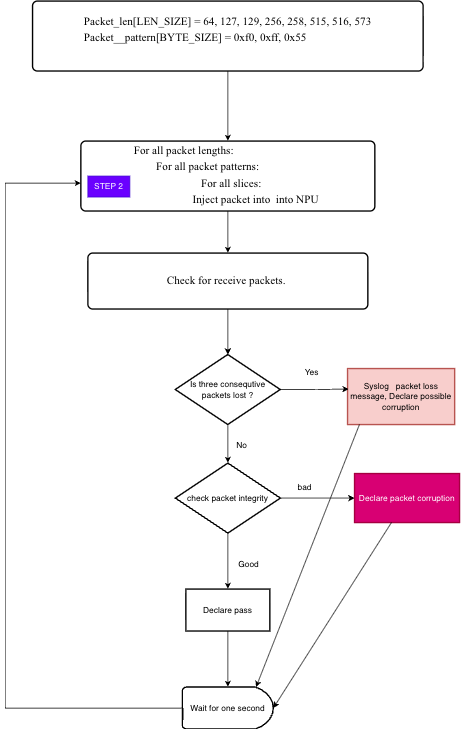

The diagram above was exported from draw.io. Its source (the exported page's mxGraphModel, read from the mxfile embedded in the PNG):
<mxGraphModel dx="1609" dy="1116" grid="1" gridSize="10" guides="1" tooltips="1" connect="1" arrows="1" fold="1" page="1" pageScale="1" pageWidth="850" pageHeight="1100" math="0" shadow="0">
  <root>
    <mxCell id="0" />
    <mxCell id="1" parent="0" />
    <mxCell id="cwewfYX5cZRDCTsOGtuY-1" edge="1" parent="1" source="cwewfYX5cZRDCTsOGtuY-2" style="edgeStyle=orthogonalEdgeStyle;rounded=0;orthogonalLoop=1;jettySize=auto;html=1;" target="cwewfYX5cZRDCTsOGtuY-4" value="">
      <mxGeometry relative="1" as="geometry" />
    </mxCell>
    <mxCell id="cwewfYX5cZRDCTsOGtuY-2" parent="1" style="rounded=1;whiteSpace=wrap;html=1;absoluteArcSize=1;arcSize=14;strokeWidth=2;" value="&lt;p class=&quot;Body&quot; style=&quot;text-align: justify; margin: 0in 0in 3pt; font-size: 12pt; font-family: &amp;quot;Times New Roman&amp;quot;, serif;&quot;&gt;Packet_len[LEN_SIZE] =&amp;nbsp;&lt;span style=&quot;font-size: 12pt; background-color: transparent; color: light-dark(rgb(0, 0, 0), rgb(255, 255, 255));&quot;&gt;64, 127, 129, 256, 258, 515, 516, 573&lt;/span&gt;&lt;/p&gt;&lt;p class=&quot;Body&quot; style=&quot;text-align: justify; margin: 0in 0in 3pt; font-size: 12pt; font-family: &amp;quot;Times New Roman&amp;quot;, serif;&quot;&gt;&lt;span style=&quot;background-color: transparent; color: light-dark(rgb(0, 0, 0), rgb(255, 255, 255)); font-size: 12pt;&quot;&gt;Packet__pattern[BYTE_SIZE] =&amp;nbsp;&lt;/span&gt;&lt;span style=&quot;text-align: start; background-color: transparent; color: light-dark(rgb(0, 0, 0), rgb(255, 255, 255));&quot;&gt;0xf0, 0xff, 0x55&lt;/span&gt;&lt;/p&gt;&lt;div style=&quot;text-align: justify;&quot;&gt;&lt;br&gt;&lt;/div&gt;" vertex="1">
      <mxGeometry height="100" width="558" x="350" y="230" as="geometry" />
    </mxCell>
    <mxCell id="cwewfYX5cZRDCTsOGtuY-3" edge="1" parent="1" source="cwewfYX5cZRDCTsOGtuY-4" style="edgeStyle=orthogonalEdgeStyle;rounded=0;orthogonalLoop=1;jettySize=auto;html=1;" target="cwewfYX5cZRDCTsOGtuY-6" value="">
      <mxGeometry relative="1" as="geometry" />
    </mxCell>
    <mxCell id="cwewfYX5cZRDCTsOGtuY-4" parent="1" style="rounded=1;whiteSpace=wrap;html=1;absoluteArcSize=1;arcSize=14;strokeWidth=2;" value="&lt;p class=&quot;Body&quot; style=&quot;margin: 0in 0in 3pt; font-size: 12pt; font-family: &amp;quot;Times New Roman&amp;quot;, serif; text-align: start;&quot;&gt;For all packet lengths:&lt;/p&gt;&lt;p class=&quot;Body&quot; style=&quot;margin: 0in 0in 3pt; font-size: 12pt; font-family: &amp;quot;Times New Roman&amp;quot;, serif; text-align: start;&quot;&gt;&lt;span style=&quot;white-space: pre;&quot;&gt;&#09;&lt;/span&gt;For all packet patterns:&lt;br&gt;&lt;/p&gt;&lt;p class=&quot;Body&quot; style=&quot;margin: 0in 0in 3pt; font-size: 12pt; font-family: &amp;quot;Times New Roman&amp;quot;, serif; text-align: start;&quot;&gt;&lt;span style=&quot;white-space: pre;&quot;&gt;&#09;&lt;/span&gt;&lt;span style=&quot;white-space: pre;&quot;&gt;&#09;&lt;/span&gt;&lt;span style=&quot;white-space: pre;&quot;&gt;&#09;&lt;/span&gt;For all slices:&lt;/p&gt;&lt;p class=&quot;Body&quot; style=&quot;margin: 0in 0in 3pt; font-size: 12pt; font-family: &amp;quot;Times New Roman&amp;quot;, serif; text-align: start;&quot;&gt;&lt;span style=&quot;font-size: 12pt; background-color: transparent; color: light-dark(rgb(0, 0, 0), rgb(255, 255, 255));&quot;&gt;&amp;nbsp; &amp;nbsp; &amp;nbsp; &amp;nbsp; &amp;nbsp; &amp;nbsp; &amp;nbsp; &amp;nbsp; &amp;nbsp; &amp;nbsp; &amp;nbsp;Inject packet into&amp;nbsp; into NPU&amp;nbsp;&lt;/span&gt;&lt;/p&gt;" vertex="1">
      <mxGeometry height="100" width="420" x="419" y="430" as="geometry" />
    </mxCell>
    <mxCell id="cwewfYX5cZRDCTsOGtuY-5" edge="1" parent="1" source="cwewfYX5cZRDCTsOGtuY-6" style="edgeStyle=orthogonalEdgeStyle;rounded=0;orthogonalLoop=1;jettySize=auto;html=1;entryX=0.5;entryY=0;entryDx=0;entryDy=0;entryPerimeter=0;" target="cwewfYX5cZRDCTsOGtuY-8" value="">
      <mxGeometry relative="1" as="geometry" />
    </mxCell>
    <mxCell id="cwewfYX5cZRDCTsOGtuY-6" parent="1" style="rounded=1;whiteSpace=wrap;html=1;absoluteArcSize=1;arcSize=14;strokeWidth=2;" value="&lt;p class=&quot;Body&quot; style=&quot;margin: 0in 0in 3pt; font-size: 12pt; font-family: &amp;quot;Times New Roman&amp;quot;, serif; text-align: start;&quot;&gt;Check for receive packets.&amp;nbsp;&lt;/p&gt;" vertex="1">
      <mxGeometry height="80" width="400" x="429" y="590" as="geometry" />
    </mxCell>
    <mxCell id="cwewfYX5cZRDCTsOGtuY-7" edge="1" parent="1" source="cwewfYX5cZRDCTsOGtuY-8" style="edgeStyle=orthogonalEdgeStyle;rounded=0;orthogonalLoop=1;jettySize=auto;html=1;" target="cwewfYX5cZRDCTsOGtuY-14">
      <mxGeometry relative="1" as="geometry" />
    </mxCell>
    <mxCell id="cwewfYX5cZRDCTsOGtuY-8" parent="1" style="strokeWidth=2;html=1;shape=mxgraph.flowchart.decision;whiteSpace=wrap;" value="Is three consequtive packets lost ?" vertex="1">
      <mxGeometry height="100" width="150" x="554" y="735" as="geometry" />
    </mxCell>
    <mxCell id="cwewfYX5cZRDCTsOGtuY-10" parent="1" style="whiteSpace=wrap;html=1;strokeWidth=2;fillColor=#f8cecc;strokeColor=#b85450;" value="Syslog&amp;nbsp; &amp;nbsp;packet loss message, Declare possible corruption" vertex="1">
      <mxGeometry height="80" width="153" x="800" y="755" as="geometry" />
    </mxCell>
    <mxCell id="cwewfYX5cZRDCTsOGtuY-11" parent="1" style="text;html=1;whiteSpace=wrap;strokeColor=none;fillColor=none;align=center;verticalAlign=middle;rounded=0;" value="Yes" vertex="1">
      <mxGeometry height="30" width="60" x="719" y="745" as="geometry" />
    </mxCell>
    <mxCell id="cwewfYX5cZRDCTsOGtuY-12" edge="1" parent="1" source="cwewfYX5cZRDCTsOGtuY-14" style="edgeStyle=orthogonalEdgeStyle;rounded=0;orthogonalLoop=1;jettySize=auto;html=1;" target="cwewfYX5cZRDCTsOGtuY-16" value="">
      <mxGeometry relative="1" as="geometry" />
    </mxCell>
    <mxCell id="cwewfYX5cZRDCTsOGtuY-13" edge="1" parent="1" source="cwewfYX5cZRDCTsOGtuY-14" style="edgeStyle=orthogonalEdgeStyle;rounded=0;orthogonalLoop=1;jettySize=auto;html=1;" target="cwewfYX5cZRDCTsOGtuY-18" value="">
      <mxGeometry relative="1" as="geometry" />
    </mxCell>
    <mxCell id="cwewfYX5cZRDCTsOGtuY-14" parent="1" style="strokeWidth=2;html=1;shape=mxgraph.flowchart.decision;whiteSpace=wrap;" value="check packet integrity" vertex="1">
      <mxGeometry height="100" width="150" x="554" y="890" as="geometry" />
    </mxCell>
    <mxCell id="cwewfYX5cZRDCTsOGtuY-15" edge="1" parent="1" source="cwewfYX5cZRDCTsOGtuY-16" style="edgeStyle=orthogonalEdgeStyle;rounded=0;orthogonalLoop=1;jettySize=auto;html=1;" value="">
      <mxGeometry relative="1" as="geometry">
        <mxPoint x="629" y="1210" as="targetPoint" />
      </mxGeometry>
    </mxCell>
    <mxCell id="cwewfYX5cZRDCTsOGtuY-16" parent="1" style="whiteSpace=wrap;html=1;strokeWidth=2;" value="Declare pass" vertex="1">
      <mxGeometry height="60" width="120" x="569" y="1070" as="geometry" />
    </mxCell>
    <mxCell id="cwewfYX5cZRDCTsOGtuY-18" parent="1" style="whiteSpace=wrap;html=1;strokeWidth=2;fillColor=#d80073;strokeColor=#A50040;fontColor=#ffffff;" value="Declare packet corruption" vertex="1">
      <mxGeometry height="70" width="150" x="810" y="905" as="geometry" />
    </mxCell>
    <mxCell id="cwewfYX5cZRDCTsOGtuY-19" parent="1" style="text;html=1;whiteSpace=wrap;strokeColor=none;fillColor=none;align=center;verticalAlign=middle;rounded=0;" value="bad" vertex="1">
      <mxGeometry height="10" width="60" x="709" y="920" as="geometry" />
    </mxCell>
    <mxCell id="cwewfYX5cZRDCTsOGtuY-20" parent="1" style="text;html=1;whiteSpace=wrap;strokeColor=none;fillColor=none;align=center;verticalAlign=middle;rounded=0;" value="No" vertex="1">
      <mxGeometry height="30" width="60" x="619" y="850" as="geometry" />
    </mxCell>
    <mxCell id="cwewfYX5cZRDCTsOGtuY-21" parent="1" style="text;html=1;whiteSpace=wrap;strokeColor=none;fillColor=none;align=center;verticalAlign=middle;rounded=0;" value="Good" vertex="1">
      <mxGeometry height="30" width="60" x="629" y="1020" as="geometry" />
    </mxCell>
    <mxCell id="cwewfYX5cZRDCTsOGtuY-22" edge="1" parent="1" source="cwewfYX5cZRDCTsOGtuY-8" style="edgeStyle=orthogonalEdgeStyle;rounded=0;orthogonalLoop=1;jettySize=auto;html=1;entryX=0.011;entryY=0.364;entryDx=0;entryDy=0;entryPerimeter=0;" target="cwewfYX5cZRDCTsOGtuY-10">
      <mxGeometry relative="1" as="geometry" />
    </mxCell>
    <mxCell id="cwewfYX5cZRDCTsOGtuY-23" parent="1" style="text;html=1;whiteSpace=wrap;strokeColor=#3700CC;fillColor=#6a00ff;align=center;verticalAlign=middle;rounded=0;fontColor=#ffffff;" value="STEP 2" vertex="1">
      <mxGeometry height="30" width="60" x="429" y="480" as="geometry" />
    </mxCell>
    <mxCell id="el4fubdGWafcZh8eLTNy-1" parent="1" style="strokeWidth=2;html=1;shape=mxgraph.flowchart.delay;whiteSpace=wrap;" value="Wait for one second" vertex="1">
      <mxGeometry height="60" width="130" x="564" y="1210" as="geometry" />
    </mxCell>
    <mxCell id="el4fubdGWafcZh8eLTNy-3" edge="1" parent="1" source="cwewfYX5cZRDCTsOGtuY-18" style="rounded=0;orthogonalLoop=1;jettySize=auto;html=1;entryX=1;entryY=0.5;entryDx=0;entryDy=0;entryPerimeter=0;" target="el4fubdGWafcZh8eLTNy-1">
      <mxGeometry relative="1" as="geometry" />
    </mxCell>
    <mxCell id="el4fubdGWafcZh8eLTNy-5" edge="1" parent="1" source="cwewfYX5cZRDCTsOGtuY-10" style="rounded=0;orthogonalLoop=1;jettySize=auto;html=1;entryX=0.81;entryY=0;entryDx=0;entryDy=0;entryPerimeter=0;exitX=0.111;exitY=1;exitDx=0;exitDy=0;exitPerimeter=0;" target="el4fubdGWafcZh8eLTNy-1">
      <mxGeometry relative="1" as="geometry" />
    </mxCell>
    <mxCell id="el4fubdGWafcZh8eLTNy-6" edge="1" parent="1" style="edgeStyle=orthogonalEdgeStyle;rounded=0;orthogonalLoop=1;jettySize=auto;html=1;entryX=-0.002;entryY=0.43;entryDx=0;entryDy=0;entryPerimeter=0;">
      <mxGeometry relative="1" as="geometry">
        <Array as="points">
          <mxPoint x="565" y="1240" />
          <mxPoint x="311" y="1240" />
          <mxPoint x="311" y="490" />
        </Array>
        <mxPoint x="565" y="1257" as="sourcePoint" />
        <mxPoint x="419.1600000000001" y="490" as="targetPoint" />
      </mxGeometry>
    </mxCell>
  </root>
</mxGraphModel>